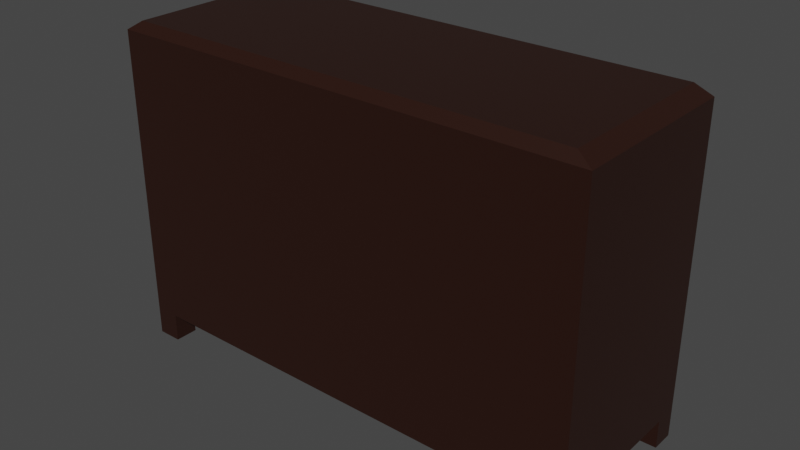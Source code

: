 # Source: dresser.blend  (saved by Blender 3.0.42; exported with 4.5.12 LTS)
import bpy
from mathutils import Matrix  # noqa: F401  (used for matrix-valued properties, if any)

bpy.ops.wm.read_factory_settings(use_empty=True)
scene = bpy.context.scene
scene.name = 'Scene'

# ---- collections
col_collection = bpy.data.collections.new('Collection'); scene.collection.children.link(col_collection)

# ---- materials (node trees are filled in below, after node groups)
mat_material = bpy.data.materials.new('Material')
mat_material.alpha_threshold = 0.0
mat_material.use_transparent_shadow = False
mat_material.line_color = (0.0, 0.0, 0.0, 1.0)

# ---- material node trees
mat_material.use_nodes = True; mat_material.node_tree.nodes.clear()
_N = mat_material.node_tree.nodes; _L = mat_material.node_tree.links
n0 = _N.new('ShaderNodeOutputMaterial'); n0.name = 'Material Output'; n0.location = (300, 300)
n1 = _N.new('ShaderNodeBsdfPrincipled'); n1.name = 'Principled BSDF'; n1.location = (10, 300)
n1.distribution = 'GGX'
n1.subsurface_method = 'RANDOM_WALK_SKIN'
n1.inputs[0].default_value = (0.02365, 0.007093, 0.003859, 1.0)
n1.inputs[2].default_value = 0.4
n1.inputs[3].default_value = 1.45
n1.inputs[27].default_value = (0.0, 0.0, 0.0, 1.0)
n1.inputs[28].default_value = 1.0
_L.new(n1.outputs[0], n0.inputs[0])
n0.is_active_output = True

# ---- world
world_world = bpy.data.worlds.new('World'); scene.world = world_world
world_world.use_nodes = True; world_world.node_tree.nodes.clear()
_N = world_world.node_tree.nodes; _L = world_world.node_tree.links
n0 = _N.new('ShaderNodeOutputWorld'); n0.name = 'World Output'; n0.location = (300, 300)
n1 = _N.new('ShaderNodeBackground'); n1.name = 'Background'; n1.location = (10, 300)
n1.inputs[0].default_value = (0.05088, 0.05088, 0.05088, 1.0)
_L.new(n1.outputs[0], n0.inputs[0])
n0.is_active_output = True
world_world.color = (0.05088, 0.05088, 0.05088)
world_world.use_sun_shadow = False
world_world.sun_shadow_jitter_overblur = 0.0

# ---- meshes
me_cube = bpy.data.meshes.new('Cube')
me_cube.from_pydata([(1.0, 1.0, -1.0), (0.368, 0.8983, 0.5707), (0.368, 0.8983, 0.4397), (-0.8973, 1.0, -1.0), (-0.04203, 0.8983, -0.2715), (-0.8973, -1.0, -1.0), (0.6274, 0.8983, 0.4397), (0.9063, -1.0, -1.0), (0.6274, 0.8983, 0.5707), (0.9063, 1.0, -1.0), (0.9063, 0.8983, -0.8406), (-0.04203, 0.8983, 0.3843), (0.9063, 0.8983, -0.2715), (-0.8973, 1.0, 0.8454), (-0.04203, 0.8983, 0.3323), (0.04421, 0.8983, -0.2715), (0.9063, 1.0, 0.8454), (-0.8973, 0.8983, -0.8406), (-0.8973, 1.0, -0.8406), (0.04421, 0.8983, 0.3843), (-0.8973, 0.8983, 0.3843), (0.9063, 1.0, -0.8406), (-0.8973, 0.8983, -0.2715), (-1.0, -0.7377, -1.0), (0.9063, 1.0, 0.3843), (-0.8973, 1.0, 0.3843), (1.0, -0.7377, -1.0), (-0.8973, -0.7377, -1.0), (0.9063, -0.7377, -1.0), (-1.0, 1.0, -1.188), (1.0, 0.7402, -1.0), (-1.0, 0.7402, -1.0), (1.0, -1.0, -1.188), (-0.8973, 0.7402, -1.0), (0.9063, 0.7402, -1.0), (0.9063, -0.7377, -1.188), (0.04421, 0.8983, 0.8454), (0.9063, 0.8983, 0.3843), (0.9063, 1.0, -1.188), (0.04421, 1.0, 0.8454), (-0.04203, 0.8983, -0.8406), (-0.8973, 0.8983, 0.8454), (0.04421, 1.0, -0.8406), (0.9063, 0.8983, 0.8454), (0.04421, 1.0, 0.3843), (0.9063, 0.7402, -1.188), (-0.8973, -0.7377, -1.188), (-0.04203, 0.8983, 0.8454), (-0.8973, 0.8983, 0.3323), (0.04421, 0.8983, -0.8406), (-0.8973, 0.7402, -1.188), (-1.0, 0.7402, -1.188), (1.0, -0.7377, -1.188), (-0.8973, -1.0, -1.188), (-0.04203, 1.0, 0.8454), (-0.04203, 1.0, -0.8406), (-0.04203, 1.0, 0.3843), (0.9063, -1.0, -1.188), (-0.8973, 1.0, -1.188), (-0.8973, 1.0, 0.3323), (0.9063, 1.0, 0.3323), (0.04421, 1.0, 0.3323), (-0.04203, 1.0, 0.3323), (1.0, 1.0, -1.188), (-1.0, -1.0, -1.188), (-0.8973, 1.0, -0.2135), (0.9063, 1.0, -0.2135), (0.04421, 1.0, -0.2135), (-0.04203, 1.0, -0.2135), (1.0, 0.7402, -1.188), (-1.0, -0.7377, -1.188), (-0.8973, 1.0, -0.2715), (0.9063, 1.0, -0.2715), (0.04421, 1.0, -0.2715), (-0.04203, 1.0, -0.2715), (0.04421, 0.8983, 0.3323), (0.9063, 0.8983, 0.3323), (-0.8973, 0.8983, -0.2135), (0.9063, 0.8983, -0.2135), (0.04421, 0.8983, -0.2135), (-0.04203, 0.8983, -0.2135), (0.9354, 0.9354, 1.0), (1.0, 1.0, 0.9354), (0.9354, -0.9354, 1.0), (1.0, -1.0, 0.9354), (-0.9354, 0.9354, 1.0), (-1.0, 1.0, 0.9354), (-0.9354, -0.9354, 1.0), (-1.0, -1.0, 0.9354), (-0.8973, 1.0, 0.9354), (0.9063, 1.0, 0.9354), (0.6274, 0.8983, 0.0004719), (0.6274, 0.8983, -0.1306), (0.368, 0.8983, -0.1306), (0.368, 0.8983, 0.0004719), (0.368, 0.9699, 0.4397), (0.4928, 1.095, 0.4397), (0.3699, 0.9916, 0.4397), (0.3755, 1.013, 0.4397), (0.3847, 1.032, 0.4397), (0.3972, 1.05, 0.4397), (0.4126, 1.066, 0.4397), (0.4304, 1.078, 0.4397), (0.4501, 1.087, 0.4397), (0.4712, 1.093, 0.4397), (0.4928, 1.095, 0.5707), (0.368, 0.9699, 0.5707), (0.4712, 1.093, 0.5707), (0.4501, 1.087, 0.5707), (0.4304, 1.078, 0.5707), (0.4126, 1.066, 0.5707), (0.3972, 1.05, 0.5707), (0.3847, 1.032, 0.5707), (0.3755, 1.013, 0.5707), (0.3699, 0.9916, 0.5707), (0.6274, 0.9699, 0.5707), (0.5025, 1.095, 0.5707), (0.6255, 0.9916, 0.5707), (0.6199, 1.013, 0.5707), (0.6107, 1.032, 0.5707), (0.5982, 1.05, 0.5707), (0.5828, 1.066, 0.5707), (0.5649, 1.078, 0.5707), (0.5452, 1.087, 0.5707), (0.5242, 1.093, 0.5707), (0.5025, 1.095, 0.4397), (0.6274, 0.9699, 0.4397), (0.5242, 1.093, 0.4397), (0.5452, 1.087, 0.4397), (0.5649, 1.078, 0.4397), (0.5828, 1.066, 0.4397), (0.5982, 1.05, 0.4397), (0.6107, 1.032, 0.4397), (0.6199, 1.013, 0.4397), (0.6255, 0.9916, 0.4397), (0.368, 0.9699, -0.1306), (0.4928, 1.095, -0.1306), (0.3699, 0.9916, -0.1306), (0.3755, 1.013, -0.1306), (0.3847, 1.032, -0.1306), (0.3972, 1.05, -0.1306), (0.4126, 1.066, -0.1306), (0.4304, 1.078, -0.1306), (0.4501, 1.087, -0.1306), (0.4712, 1.093, -0.1306), (0.4928, 1.095, 0.0004719), (0.368, 0.9699, 0.0004719), (0.4712, 1.093, 0.0004719), (0.4501, 1.087, 0.0004719), (0.4304, 1.078, 0.0004719), (0.4126, 1.066, 0.0004719), (0.3972, 1.05, 0.0004719), (0.3847, 1.032, 0.0004719), (0.3755, 1.013, 0.0004719), (0.3699, 0.9916, 0.0004719), (0.6274, 0.9699, 0.0004719), (0.5025, 1.095, 0.0004719), (0.6255, 0.9916, 0.0004719), (0.6199, 1.013, 0.0004719), (0.6107, 1.032, 0.0004719), (0.5982, 1.05, 0.0004719), (0.5828, 1.066, 0.0004719), (0.5649, 1.078, 0.0004719), (0.5452, 1.087, 0.0004719), (0.5242, 1.093, 0.0004719), (0.5025, 1.095, -0.1306), (0.6274, 0.9699, -0.1306), (0.5242, 1.093, -0.1306), (0.5452, 1.087, -0.1306), (0.5649, 1.078, -0.1306), (0.5828, 1.066, -0.1306), (0.5982, 1.05, -0.1306), (0.6107, 1.032, -0.1306), (0.6199, 1.013, -0.1306), (0.6255, 0.9916, -0.1306), (0.6274, 0.8983, -0.6219), (0.6274, 0.8983, -0.7529), (0.368, 0.8983, -0.7529), (0.368, 0.8983, -0.6219), (0.368, 0.9699, -0.7529), (0.4928, 1.095, -0.7529), (0.3699, 0.9916, -0.7529), (0.3755, 1.013, -0.7529), (0.3847, 1.032, -0.7529), (0.3972, 1.05, -0.7529), (0.4126, 1.066, -0.7529), (0.4304, 1.078, -0.7529), (0.4501, 1.087, -0.7529), (0.4712, 1.093, -0.7529), (0.4928, 1.095, -0.6219), (0.368, 0.9699, -0.6219), (0.4712, 1.093, -0.6219), (0.4501, 1.087, -0.6219), (0.4304, 1.078, -0.6219), (0.4126, 1.066, -0.6219), (0.3972, 1.05, -0.6219), (0.3847, 1.032, -0.6219), (0.3755, 1.013, -0.6219), (0.3699, 0.9916, -0.6219), (0.6274, 0.9699, -0.6219), (0.5025, 1.095, -0.6219), (0.6255, 0.9916, -0.6219), (0.6199, 1.013, -0.6219), (0.6107, 1.032, -0.6219), (0.5982, 1.05, -0.6219), (0.5828, 1.066, -0.6219), (0.5649, 1.078, -0.6219), (0.5452, 1.087, -0.6219), (0.5242, 1.093, -0.6219), (0.5025, 1.095, -0.7529), (0.6274, 0.9699, -0.7529), (0.5242, 1.093, -0.7529), (0.5452, 1.087, -0.7529), (0.5649, 1.078, -0.7529), (0.5828, 1.066, -0.7529), (0.5982, 1.05, -0.7529), (0.6107, 1.032, -0.7529), (0.6199, 1.013, -0.7529), (0.6255, 0.9916, -0.7529), (-0.3524, 0.8983, -0.6307), (-0.3524, 0.8983, -0.7618), (-0.6119, 0.8983, -0.7618), (-0.6119, 0.8983, -0.6307), (-0.6119, 0.9699, -0.7618), (-0.487, 1.095, -0.7618), (-0.61, 0.9916, -0.7618), (-0.6043, 1.013, -0.7618), (-0.5951, 1.032, -0.7618), (-0.5826, 1.05, -0.7618), (-0.5673, 1.066, -0.7618), (-0.5494, 1.078, -0.7618), (-0.5297, 1.087, -0.7618), (-0.5087, 1.093, -0.7618), (-0.487, 1.095, -0.6307), (-0.6119, 0.9699, -0.6307), (-0.5087, 1.093, -0.6307), (-0.5297, 1.087, -0.6307), (-0.5494, 1.078, -0.6307), (-0.5673, 1.066, -0.6307), (-0.5826, 1.05, -0.6307), (-0.5951, 1.032, -0.6307), (-0.6043, 1.013, -0.6307), (-0.61, 0.9916, -0.6307), (-0.3524, 0.9699, -0.6307), (-0.4773, 1.095, -0.6307), (-0.3543, 0.9916, -0.6307), (-0.36, 1.013, -0.6307), (-0.3692, 1.032, -0.6307), (-0.3817, 1.05, -0.6307), (-0.3971, 1.066, -0.6307), (-0.4149, 1.078, -0.6307), (-0.4346, 1.087, -0.6307), (-0.4556, 1.093, -0.6307), (-0.4773, 1.095, -0.7618), (-0.3524, 0.9699, -0.7618), (-0.4556, 1.093, -0.7618), (-0.4346, 1.087, -0.7618), (-0.4149, 1.078, -0.7618), (-0.3971, 1.066, -0.7618), (-0.3817, 1.05, -0.7618), (-0.3692, 1.032, -0.7618), (-0.36, 1.013, -0.7618), (-0.3543, 0.9916, -0.7618), (-0.3524, 0.8983, 0.01221), (-0.3524, 0.8983, -0.1188), (-0.6119, 0.8983, -0.1188), (-0.6119, 0.8983, 0.01221), (-0.6119, 0.9699, -0.1188), (-0.487, 1.095, -0.1188), (-0.61, 0.9916, -0.1188), (-0.6043, 1.013, -0.1188), (-0.5951, 1.032, -0.1188), (-0.5826, 1.05, -0.1188), (-0.5673, 1.066, -0.1188), (-0.5494, 1.078, -0.1188), (-0.5297, 1.087, -0.1188), (-0.5087, 1.093, -0.1188), (-0.487, 1.095, 0.01221), (-0.6119, 0.9699, 0.01221), (-0.5087, 1.093, 0.01221), (-0.5297, 1.087, 0.01221), (-0.5494, 1.078, 0.01221), (-0.5673, 1.066, 0.01221), (-0.5826, 1.05, 0.01221), (-0.5951, 1.032, 0.01221), (-0.6043, 1.013, 0.01221), (-0.61, 0.9916, 0.01221), (-0.3524, 0.9699, 0.01221), (-0.4773, 1.095, 0.01221), (-0.3543, 0.9916, 0.01221), (-0.36, 1.013, 0.01221), (-0.3692, 1.032, 0.01221), (-0.3817, 1.05, 0.01221), (-0.3971, 1.066, 0.01221), (-0.4149, 1.078, 0.01221), (-0.4346, 1.087, 0.01221), (-0.4556, 1.093, 0.01221), (-0.4773, 1.095, -0.1188), (-0.3524, 0.9699, -0.1188), (-0.4556, 1.093, -0.1188), (-0.4346, 1.087, -0.1188), (-0.4149, 1.078, -0.1188), (-0.3971, 1.066, -0.1188), (-0.3817, 1.05, -0.1188), (-0.3692, 1.032, -0.1188), (-0.36, 1.013, -0.1188), (-0.3543, 0.9916, -0.1188), (-0.3524, 0.8983, 0.5671), (-0.3524, 0.8983, 0.436), (-0.6119, 0.8983, 0.436), (-0.6119, 0.8983, 0.5671), (-0.6119, 0.9699, 0.436), (-0.487, 1.095, 0.436), (-0.61, 0.9916, 0.436), (-0.6043, 1.013, 0.436), (-0.5951, 1.032, 0.436), (-0.5826, 1.05, 0.436), (-0.5673, 1.066, 0.436), (-0.5494, 1.078, 0.436), (-0.5297, 1.087, 0.436), (-0.5087, 1.093, 0.436), (-0.487, 1.095, 0.5671), (-0.6119, 0.9699, 0.5671), (-0.5087, 1.093, 0.5671), (-0.5297, 1.087, 0.5671), (-0.5494, 1.078, 0.5671), (-0.5673, 1.066, 0.5671), (-0.5826, 1.05, 0.5671), (-0.5951, 1.032, 0.5671), (-0.6043, 1.013, 0.5671), (-0.61, 0.9916, 0.5671), (-0.3524, 0.9699, 0.5671), (-0.4773, 1.095, 0.5671), (-0.3543, 0.9916, 0.5671), (-0.36, 1.013, 0.5671), (-0.3692, 1.032, 0.5671), (-0.3817, 1.05, 0.5671), (-0.3971, 1.066, 0.5671), (-0.4149, 1.078, 0.5671), (-0.4346, 1.087, 0.5671), (-0.4556, 1.093, 0.5671), (-0.4773, 1.095, 0.436), (-0.3524, 0.9699, 0.436), (-0.4556, 1.093, 0.436), (-0.4346, 1.087, 0.436), (-0.4149, 1.078, 0.436), (-0.3971, 1.066, 0.436), (-0.3817, 1.05, 0.436), (-0.3692, 1.032, 0.436), (-0.36, 1.013, 0.436), (-0.3543, 0.9916, 0.436)], [], [(18, 71, 22, 17), (23, 70, 64, 88, 86, 29, 51, 31), (84, 88, 64, 53, 5, 7, 57, 32), (42, 73, 15, 49), (61, 44, 24, 60), (55, 18, 17, 40), (28, 7, 5, 27, 23, 31, 33, 3, 9, 34, 30, 26), (13, 54, 47, 41), (20, 41, 47, 11), (39, 16, 43, 36), (38, 63, 69, 45), (61, 60, 76, 75), (62, 68, 80, 14), (56, 25, 20, 11), (73, 72, 12, 15), (79, 75, 76, 78), (27, 5, 53, 46), (32, 52, 26, 30, 0, 82, 84), (34, 9, 38, 45), (3, 33, 50, 58), (65, 59, 48, 77), (77, 48, 14, 80), (72, 21, 10, 12), (59, 62, 14, 48), (49, 15, 12, 10), (44, 39, 36, 19), (25, 13, 41, 20), (17, 22, 4, 40), (0, 30, 69, 63), (74, 55, 40, 4), (59, 25, 56, 62), (21, 42, 49, 10), (33, 31, 51, 50), (13, 25, 59, 65, 71, 18, 55, 42, 21, 72, 66, 60, 24, 16, 90, 82, 0, 63, 38, 9, 3, 58, 29, 86, 89), (56, 54, 13, 89, 90, 16, 39, 44, 61, 67, 73, 42, 55, 74, 68, 62), (24, 44, 19, 37), (66, 67, 79, 78), (67, 61, 75, 79), (30, 34, 45, 69), (70, 46, 53, 64), (29, 58, 50, 51), (54, 56, 11, 47), (73, 67, 66, 72), (28, 26, 52, 35), (71, 65, 68, 74), (60, 66, 78, 76), (7, 28, 35, 57), (35, 52, 32, 57), (23, 27, 46, 70), (16, 24, 37, 43), (71, 74, 4, 22), (68, 65, 77, 80), (85, 81, 82, 90, 89, 86), (87, 85, 86, 88), (81, 83, 84, 82), (83, 87, 88, 84), (81, 85, 87, 83), (19, 36, 43, 37), (1, 8, 115, 117, 118, 119, 120, 121, 122, 123, 124, 116, 105, 107, 108, 109, 110, 111, 112, 113, 114, 106), (6, 2, 95, 97, 98, 99, 100, 101, 102, 103, 104, 96, 125, 127, 128, 129, 130, 131, 132, 133, 134, 126), (8, 6, 126, 115), (2, 1, 106, 95), (94, 91, 155, 157, 158, 159, 160, 161, 162, 163, 164, 156, 145, 147, 148, 149, 150, 151, 152, 153, 154, 146), (95, 106, 114, 97), (97, 114, 113, 98), (98, 113, 112, 99), (99, 112, 111, 100), (100, 111, 110, 101), (101, 110, 109, 102), (102, 109, 108, 103), (103, 108, 107, 104), (104, 107, 105, 96), (115, 126, 134, 117), (117, 134, 133, 118), (118, 133, 132, 119), (119, 132, 131, 120), (120, 131, 130, 121), (121, 130, 129, 122), (122, 129, 128, 123), (123, 128, 127, 124), (124, 127, 125, 116), (105, 116, 125, 96), (92, 93, 135, 137, 138, 139, 140, 141, 142, 143, 144, 136, 165, 167, 168, 169, 170, 171, 172, 173, 174, 166), (91, 92, 166, 155), (93, 94, 146, 135), (135, 146, 154, 137), (137, 154, 153, 138), (138, 153, 152, 139), (139, 152, 151, 140), (140, 151, 150, 141), (141, 150, 149, 142), (142, 149, 148, 143), (143, 148, 147, 144), (144, 147, 145, 136), (155, 166, 174, 157), (157, 174, 173, 158), (158, 173, 172, 159), (159, 172, 171, 160), (160, 171, 170, 161), (161, 170, 169, 162), (162, 169, 168, 163), (163, 168, 167, 164), (164, 167, 165, 156), (145, 156, 165, 136), (178, 175, 199, 201, 202, 203, 204, 205, 206, 207, 208, 200, 189, 191, 192, 193, 194, 195, 196, 197, 198, 190), (176, 177, 179, 181, 182, 183, 184, 185, 186, 187, 188, 180, 209, 211, 212, 213, 214, 215, 216, 217, 218, 210), (175, 176, 210, 199), (177, 178, 190, 179), (179, 190, 198, 181), (181, 198, 197, 182), (182, 197, 196, 183), (183, 196, 195, 184), (184, 195, 194, 185), (185, 194, 193, 186), (186, 193, 192, 187), (187, 192, 191, 188), (188, 191, 189, 180), (199, 210, 218, 201), (201, 218, 217, 202), (202, 217, 216, 203), (203, 216, 215, 204), (204, 215, 214, 205), (205, 214, 213, 206), (206, 213, 212, 207), (207, 212, 211, 208), (208, 211, 209, 200), (189, 200, 209, 180), (222, 219, 243, 245, 246, 247, 248, 249, 250, 251, 252, 244, 233, 235, 236, 237, 238, 239, 240, 241, 242, 234), (220, 221, 223, 225, 226, 227, 228, 229, 230, 231, 232, 224, 253, 255, 256, 257, 258, 259, 260, 261, 262, 254), (219, 220, 254, 243), (221, 222, 234, 223), (223, 234, 242, 225), (225, 242, 241, 226), (226, 241, 240, 227), (227, 240, 239, 228), (228, 239, 238, 229), (229, 238, 237, 230), (230, 237, 236, 231), (231, 236, 235, 232), (232, 235, 233, 224), (243, 254, 262, 245), (245, 262, 261, 246), (246, 261, 260, 247), (247, 260, 259, 248), (248, 259, 258, 249), (249, 258, 257, 250), (250, 257, 256, 251), (251, 256, 255, 252), (252, 255, 253, 244), (233, 244, 253, 224), (266, 263, 287, 289, 290, 291, 292, 293, 294, 295, 296, 288, 277, 279, 280, 281, 282, 283, 284, 285, 286, 278), (264, 265, 267, 269, 270, 271, 272, 273, 274, 275, 276, 268, 297, 299, 300, 301, 302, 303, 304, 305, 306, 298), (263, 264, 298, 287), (265, 266, 278, 267), (267, 278, 286, 269), (269, 286, 285, 270), (270, 285, 284, 271), (271, 284, 283, 272), (272, 283, 282, 273), (273, 282, 281, 274), (274, 281, 280, 275), (275, 280, 279, 276), (276, 279, 277, 268), (287, 298, 306, 289), (289, 306, 305, 290), (290, 305, 304, 291), (291, 304, 303, 292), (292, 303, 302, 293), (293, 302, 301, 294), (294, 301, 300, 295), (295, 300, 299, 296), (296, 299, 297, 288), (277, 288, 297, 268), (310, 307, 331, 333, 334, 335, 336, 337, 338, 339, 340, 332, 321, 323, 324, 325, 326, 327, 328, 329, 330, 322), (308, 309, 311, 313, 314, 315, 316, 317, 318, 319, 320, 312, 341, 343, 344, 345, 346, 347, 348, 349, 350, 342), (307, 308, 342, 331), (309, 310, 322, 311), (311, 322, 330, 313), (313, 330, 329, 314), (314, 329, 328, 315), (315, 328, 327, 316), (316, 327, 326, 317), (317, 326, 325, 318), (318, 325, 324, 319), (319, 324, 323, 320), (320, 323, 321, 312), (331, 342, 350, 333), (333, 350, 349, 334), (334, 349, 348, 335), (335, 348, 347, 336), (336, 347, 346, 337), (337, 346, 345, 338), (338, 345, 344, 339), (339, 344, 343, 340), (340, 343, 341, 332), (321, 332, 341, 312)])
_uv = me_cube.uv_layers.new(name='UVMap')
_uv.uv.foreach_set('vector', [0.3949, 0.2628, 0.4661, 0.2628, 0.4661, 0.2628, 0.3949, 0.2628, 0.375, 0.03279, 0.375, 0.03279, 0.375, 0.0, 0.6169, 0.0, 0.6169, 0.25, 0.375, 0.25, 0.375, 0.2175, 0.375, 0.2175, 0.6169, 0.75, 0.6169, 1.0, 0.375, 1.0, 0.375, 0.9872, 0.375, 0.9872, 0.375, 0.7617, 0.375, 0.7617, 0.375, 0.75, 0.3949, 0.3805, 0.4661, 0.3805, 0.4661, 0.3805, 0.3949, 0.3805, 0.5415, 0.3805, 0.548, 0.3805, 0.548, 0.4883, 0.5415, 0.4883, 0.3949, 0.3697, 0.3949, 0.2628, 0.3949, 0.2628, 0.3949, 0.3697, 0.3633, 0.7172, 0.3633, 0.75, 0.1378, 0.75, 0.1378, 0.7172, 0.125, 0.7172, 0.125, 0.5325, 0.1378, 0.5325, 0.1378, 0.5, 0.3633, 0.5, 0.3633, 0.5325, 0.375, 0.5325, 0.375, 0.7172, 0.6057, 0.2628, 0.6057, 0.3697, 0.6057, 0.3697, 0.6057, 0.2628, 0.548, 0.2628, 0.6057, 0.2628, 0.6057, 0.3697, 0.548, 0.3697, 0.6057, 0.3805, 0.6057, 0.4883, 0.6057, 0.4883, 0.6057, 0.3805, 0.3633, 0.5, 0.375, 0.5, 0.375, 0.5325, 0.3633, 0.5325, 0.5415, 0.3805, 0.5415, 0.4883, 0.5415, 0.4883, 0.5415, 0.3805, 0.5415, 0.3697, 0.4733, 0.3697, 0.4733, 0.3697, 0.5415, 0.3697, 0.548, 0.3697, 0.548, 0.2628, 0.548, 0.2628, 0.548, 0.3697, 0.4661, 0.3805, 0.4661, 0.4883, 0.4661, 0.4883, 0.4661, 0.3805, 0.4733, 0.3805, 0.5415, 0.3805, 0.5415, 0.4883, 0.4733, 0.4883, 0.1378, 0.7172, 0.1378, 0.75, 0.1378, 0.75, 0.1378, 0.7172, 0.375, 0.75, 0.375, 0.7172, 0.375, 0.7172, 0.375, 0.5325, 0.375, 0.5, 0.6169, 0.5, 0.6169, 0.75, 0.3633, 0.5325, 0.3633, 0.5, 0.3633, 0.5, 0.3633, 0.5325, 0.1378, 0.5, 0.1378, 0.5325, 0.1378, 0.5325, 0.1378, 0.5, 0.4733, 0.2628, 0.5415, 0.2628, 0.5415, 0.2628, 0.4733, 0.2628, 0.4733, 0.2628, 0.5415, 0.2628, 0.5415, 0.3697, 0.4733, 0.3697, 0.4661, 0.4883, 0.3949, 0.4883, 0.3949, 0.4883, 0.4661, 0.4883, 0.5415, 0.2628, 0.5415, 0.3697, 0.5415, 0.3697, 0.5415, 0.2628, 0.3949, 0.3805, 0.4661, 0.3805, 0.4661, 0.4883, 0.3949, 0.4883, 0.548, 0.3805, 0.6057, 0.3805, 0.6057, 0.3805, 0.548, 0.3805, 0.548, 0.2628, 0.6057, 0.2628, 0.6057, 0.2628, 0.548, 0.2628, 0.3949, 0.2628, 0.4661, 0.2628, 0.4661, 0.3697, 0.3949, 0.3697, 0.375, 0.5, 0.375, 0.5325, 0.375, 0.5325, 0.375, 0.5, 0.4661, 0.3697, 0.3949, 0.3697, 0.3949, 0.3697, 0.4661, 0.3697, 0.5415, 0.2628, 0.548, 0.2628, 0.548, 0.3697, 0.5415, 0.3697, 0.3949, 0.4883, 0.3949, 0.3805, 0.3949, 0.3805, 0.3949, 0.4883, 0.1378, 0.5325, 0.125, 0.5325, 0.125, 0.5325, 0.1378, 0.5325, 0.6057, 0.2628, 0.548, 0.2628, 0.5415, 0.2628, 0.4733, 0.2628, 0.4661, 0.2628, 0.3949, 0.2628, 0.3949, 0.3697, 0.3949, 0.3805, 0.3949, 0.4883, 0.4661, 0.4883, 0.4733, 0.4883, 0.5415, 0.4883, 0.548, 0.4883, 0.6057, 0.4883, 0.6169, 0.4883, 0.6169, 0.5, 0.375, 0.5, 0.375, 0.5, 0.375, 0.4883, 0.375, 0.4883, 0.375, 0.2628, 0.375, 0.2628, 0.375, 0.25, 0.6169, 0.25, 0.6169, 0.2628, 0.548, 0.3697, 0.6057, 0.3697, 0.6057, 0.2628, 0.6169, 0.2628, 0.6169, 0.4883, 0.6057, 0.4883, 0.6057, 0.3805, 0.548, 0.3805, 0.5415, 0.3805, 0.4733, 0.3805, 0.4661, 0.3805, 0.3949, 0.3805, 0.3949, 0.3697, 0.4661, 0.3697, 0.4733, 0.3697, 0.5415, 0.3697, 0.548, 0.4883, 0.548, 0.3805, 0.548, 0.3805, 0.548, 0.4883, 0.4733, 0.4883, 0.4733, 0.3805, 0.4733, 0.3805, 0.4733, 0.4883, 0.4733, 0.3805, 0.5415, 0.3805, 0.5415, 0.3805, 0.4733, 0.3805, 0.375, 0.5325, 0.3633, 0.5325, 0.3633, 0.5325, 0.375, 0.5325, 0.125, 0.7172, 0.1378, 0.7172, 0.1378, 0.75, 0.125, 0.75, 0.125, 0.5, 0.1378, 0.5, 0.1378, 0.5325, 0.125, 0.5325, 0.6057, 0.3697, 0.548, 0.3697, 0.548, 0.3697, 0.6057, 0.3697, 0.4661, 0.3805, 0.4733, 0.3805, 0.4733, 0.4883, 0.4661, 0.4883, 0.3633, 0.7172, 0.375, 0.7172, 0.375, 0.7172, 0.3633, 0.7172, 0.4661, 0.2628, 0.4733, 0.2628, 0.4733, 0.3697, 0.4661, 0.3697, 0.5415, 0.4883, 0.4733, 0.4883, 0.4733, 0.4883, 0.5415, 0.4883, 0.3633, 0.75, 0.3633, 0.7172, 0.3633, 0.7172, 0.3633, 0.75, 0.3633, 0.7172, 0.375, 0.7172, 0.375, 0.75, 0.3633, 0.75, 0.125, 0.7172, 0.1378, 0.7172, 0.1378, 0.7172, 0.125, 0.7172, 0.6057, 0.4883, 0.548, 0.4883, 0.548, 0.4883, 0.6057, 0.4883, 0.4661, 0.2628, 0.4661, 0.3697, 0.4661, 0.3697, 0.4661, 0.2628, 0.4733, 0.3697, 0.4733, 0.2628, 0.4733, 0.2628, 0.4733, 0.3697, 0.8669, 0.5081, 0.6331, 0.5081, 0.625, 0.5, 0.6367, 0.5, 0.8622, 0.5, 0.875, 0.5, 0.8669, 0.7419, 0.8669, 0.5081, 0.875, 0.5, 0.875, 0.75, 0.6331, 0.5081, 0.6331, 0.7419, 0.6169, 0.75, 0.6169, 0.5, 0.6331, 0.7419, 0.8669, 0.7419, 0.875, 0.75, 0.625, 0.75, 0.6331, 0.5081, 0.8669, 0.5081, 0.8669, 0.7419, 0.6331, 0.7419, 0.548, 0.3805, 0.6057, 0.3805, 0.6057, 0.4883, 0.548, 0.4883, 0.5713, 0.421, 0.5713, 0.4534, 0.5713, 0.4534, 0.5713, 0.4533, 0.5713, 0.4531, 0.5713, 0.4527, 0.5713, 0.4522, 0.5713, 0.4478, 0.5713, 0.4456, 0.5713, 0.4432, 0.5713, 0.4405, 0.5713, 0.4378, 0.5713, 0.4366, 0.5713, 0.4339, 0.5713, 0.4313, 0.5713, 0.4288, 0.5713, 0.4266, 0.5713, 0.4222, 0.5713, 0.4217, 0.5713, 0.4213, 0.5713, 0.4211, 0.5713, 0.421, 0.555, 0.4534, 0.555, 0.421, 0.555, 0.421, 0.555, 0.4211, 0.555, 0.4213, 0.555, 0.4217, 0.555, 0.4222, 0.555, 0.4266, 0.555, 0.4288, 0.555, 0.4313, 0.555, 0.4339, 0.555, 0.4366, 0.555, 0.4378, 0.555, 0.4405, 0.555, 0.4432, 0.555, 0.4456, 0.555, 0.4478, 0.555, 0.4522, 0.555, 0.4527, 0.555, 0.4531, 0.555, 0.4533, 0.555, 0.4534, 0.5713, 0.4534, 0.555, 0.4534, 0.555, 0.4534, 0.5713, 0.4534, 0.555, 0.421, 0.5713, 0.421, 0.5713, 0.421, 0.555, 0.421, 0.5713, 0.421, 0.5713, 0.4534, 0.5713, 0.4534, 0.5713, 0.4533, 0.5713, 0.4531, 0.5713, 0.4527, 0.5713, 0.4522, 0.5713, 0.4478, 0.5713, 0.4456, 0.5713, 0.4432, 0.5713, 0.4405, 0.5713, 0.4378, 0.5713, 0.4366, 0.5713, 0.4339, 0.5713, 0.4313, 0.5713, 0.4288, 0.5713, 0.4266, 0.5713, 0.4222, 0.5713, 0.4217, 0.5713, 0.4213, 0.5713, 0.4211, 0.5713, 0.421, 0.555, 0.421, 0.5713, 0.421, 0.5713, 0.4211, 0.555, 0.4211, 0.555, 0.4211, 0.5713, 0.4211, 0.5713, 0.4213, 0.555, 0.4213, 0.555, 0.4213, 0.5713, 0.4213, 0.5713, 0.4217, 0.555, 0.4217, 0.555, 0.4217, 0.5713, 0.4217, 0.5713, 0.4222, 0.555, 0.4222, 0.555, 0.4222, 0.5713, 0.4222, 0.5713, 0.4266, 0.555, 0.4266, 0.555, 0.4266, 0.5713, 0.4266, 0.5713, 0.4288, 0.555, 0.4288, 0.555, 0.4288, 0.5713, 0.4288, 0.5713, 0.4313, 0.555, 0.4313, 0.555, 0.4313, 0.5713, 0.4313, 0.5713, 0.4339, 0.555, 0.4339, 0.555, 0.4339, 0.5713, 0.4339, 0.5713, 0.4366, 0.555, 0.4366, 0.5713, 0.4534, 0.555, 0.4534, 0.555, 0.4533, 0.5713, 0.4533, 0.5713, 0.4533, 0.555, 0.4533, 0.555, 0.4531, 0.5713, 0.4531, 0.5713, 0.4531, 0.555, 0.4531, 0.555, 0.4527, 0.5713, 0.4527, 0.5713, 0.4527, 0.555, 0.4527, 0.555, 0.4522, 0.5713, 0.4522, 0.5713, 0.4522, 0.555, 0.4522, 0.555, 0.4478, 0.5713, 0.4478, 0.5713, 0.4478, 0.555, 0.4478, 0.555, 0.4456, 0.5713, 0.4456, 0.5713, 0.4456, 0.555, 0.4456, 0.555, 0.4432, 0.5713, 0.4432, 0.5713, 0.4432, 0.555, 0.4432, 0.555, 0.4405, 0.5713, 0.4405, 0.5713, 0.4405, 0.555, 0.4405, 0.555, 0.4378, 0.5713, 0.4378, 0.5713, 0.4366, 0.5713, 0.4378, 0.555, 0.4378, 0.555, 0.4366, 0.555, 0.4534, 0.555, 0.421, 0.555, 0.421, 0.555, 0.4211, 0.555, 0.4213, 0.555, 0.4217, 0.555, 0.4222, 0.555, 0.4266, 0.555, 0.4288, 0.555, 0.4313, 0.555, 0.4339, 0.555, 0.4366, 0.555, 0.4378, 0.555, 0.4405, 0.555, 0.4432, 0.555, 0.4456, 0.555, 0.4478, 0.555, 0.4522, 0.555, 0.4527, 0.555, 0.4531, 0.555, 0.4533, 0.555, 0.4534, 0.5713, 0.4534, 0.555, 0.4534, 0.555, 0.4534, 0.5713, 0.4534, 0.555, 0.421, 0.5713, 0.421, 0.5713, 0.421, 0.555, 0.421, 0.555, 0.421, 0.5713, 0.421, 0.5713, 0.4211, 0.555, 0.4211, 0.555, 0.4211, 0.5713, 0.4211, 0.5713, 0.4213, 0.555, 0.4213, 0.555, 0.4213, 0.5713, 0.4213, 0.5713, 0.4217, 0.555, 0.4217, 0.555, 0.4217, 0.5713, 0.4217, 0.5713, 0.4222, 0.555, 0.4222, 0.555, 0.4222, 0.5713, 0.4222, 0.5713, 0.4266, 0.555, 0.4266, 0.555, 0.4266, 0.5713, 0.4266, 0.5713, 0.4288, 0.555, 0.4288, 0.555, 0.4288, 0.5713, 0.4288, 0.5713, 0.4313, 0.555, 0.4313, 0.555, 0.4313, 0.5713, 0.4313, 0.5713, 0.4339, 0.555, 0.4339, 0.555, 0.4339, 0.5713, 0.4339, 0.5713, 0.4366, 0.555, 0.4366, 0.5713, 0.4534, 0.555, 0.4534, 0.555, 0.4533, 0.5713, 0.4533, 0.5713, 0.4533, 0.555, 0.4533, 0.555, 0.4531, 0.5713, 0.4531, 0.5713, 0.4531, 0.555, 0.4531, 0.555, 0.4527, 0.5713, 0.4527, 0.5713, 0.4527, 0.555, 0.4527, 0.555, 0.4522, 0.5713, 0.4522, 0.5713, 0.4522, 0.555, 0.4522, 0.555, 0.4478, 0.5713, 0.4478, 0.5713, 0.4478, 0.555, 0.4478, 0.555, 0.4456, 0.5713, 0.4456, 0.5713, 0.4456, 0.555, 0.4456, 0.555, 0.4432, 0.5713, 0.4432, 0.5713, 0.4432, 0.555, 0.4432, 0.555, 0.4405, 0.5713, 0.4405, 0.5713, 0.4405, 0.555, 0.4405, 0.555, 0.4378, 0.5713, 0.4378, 0.5713, 0.4366, 0.5713, 0.4378, 0.555, 0.4378, 0.555, 0.4366, 0.5713, 0.421, 0.5713, 0.4534, 0.5713, 0.4534, 0.5713, 0.4533, 0.5713, 0.4531, 0.5713, 0.4527, 0.5713, 0.4522, 0.5713, 0.4478, 0.5713, 0.4456, 0.5713, 0.4432, 0.5713, 0.4405, 0.5713, 0.4378, 0.5713, 0.4366, 0.5713, 0.4339, 0.5713, 0.4313, 0.5713, 0.4288, 0.5713, 0.4266, 0.5713, 0.4222, 0.5713, 0.4217, 0.5713, 0.4213, 0.5713, 0.4211, 0.5713, 0.421, 0.555, 0.4534, 0.555, 0.421, 0.555, 0.421, 0.555, 0.4211, 0.555, 0.4213, 0.555, 0.4217, 0.555, 0.4222, 0.555, 0.4266, 0.555, 0.4288, 0.555, 0.4313, 0.555, 0.4339, 0.555, 0.4366, 0.555, 0.4378, 0.555, 0.4405, 0.555, 0.4432, 0.555, 0.4456, 0.555, 0.4478, 0.555, 0.4522, 0.555, 0.4527, 0.555, 0.4531, 0.555, 0.4533, 0.555, 0.4534, 0.5713, 0.4534, 0.555, 0.4534, 0.555, 0.4534, 0.5713, 0.4534, 0.555, 0.421, 0.5713, 0.421, 0.5713, 0.421, 0.555, 0.421, 0.555, 0.421, 0.5713, 0.421, 0.5713, 0.4211, 0.555, 0.4211, 0.555, 0.4211, 0.5713, 0.4211, 0.5713, 0.4213, 0.555, 0.4213, 0.555, 0.4213, 0.5713, 0.4213, 0.5713, 0.4217, 0.555, 0.4217, 0.555, 0.4217, 0.5713, 0.4217, 0.5713, 0.4222, 0.555, 0.4222, 0.555, 0.4222, 0.5713, 0.4222, 0.5713, 0.4266, 0.555, 0.4266, 0.555, 0.4266, 0.5713, 0.4266, 0.5713, 0.4288, 0.555, 0.4288, 0.555, 0.4288, 0.5713, 0.4288, 0.5713, 0.4313, 0.555, 0.4313, 0.555, 0.4313, 0.5713, 0.4313, 0.5713, 0.4339, 0.555, 0.4339, 0.555, 0.4339, 0.5713, 0.4339, 0.5713, 0.4366, 0.555, 0.4366, 0.5713, 0.4534, 0.555, 0.4534, 0.555, 0.4533, 0.5713, 0.4533, 0.5713, 0.4533, 0.555, 0.4533, 0.555, 0.4531, 0.5713, 0.4531, 0.5713, 0.4531, 0.555, 0.4531, 0.555, 0.4527, 0.5713, 0.4527, 0.5713, 0.4527, 0.555, 0.4527, 0.555, 0.4522, 0.5713, 0.4522, 0.5713, 0.4522, 0.555, 0.4522, 0.555, 0.4478, 0.5713, 0.4478, 0.5713, 0.4478, 0.555, 0.4478, 0.555, 0.4456, 0.5713, 0.4456, 0.5713, 0.4456, 0.555, 0.4456, 0.555, 0.4432, 0.5713, 0.4432, 0.5713, 0.4432, 0.555, 0.4432, 0.555, 0.4405, 0.5713, 0.4405, 0.5713, 0.4405, 0.555, 0.4405, 0.555, 0.4378, 0.5713, 0.4378, 0.5713, 0.4366, 0.5713, 0.4378, 0.555, 0.4378, 0.555, 0.4366, 0.5713, 0.421, 0.5713, 0.4534, 0.5713, 0.4534, 0.5713, 0.4533, 0.5713, 0.4531, 0.5713, 0.4527, 0.5713, 0.4522, 0.5713, 0.4478, 0.5713, 0.4456, 0.5713, 0.4432, 0.5713, 0.4405, 0.5713, 0.4378, 0.5713, 0.4366, 0.5713, 0.4339, 0.5713, 0.4313, 0.5713, 0.4288, 0.5713, 0.4266, 0.5713, 0.4222, 0.5713, 0.4217, 0.5713, 0.4213, 0.5713, 0.4211, 0.5713, 0.421, 0.555, 0.4534, 0.555, 0.421, 0.555, 0.421, 0.555, 0.4211, 0.555, 0.4213, 0.555, 0.4217, 0.555, 0.4222, 0.555, 0.4266, 0.555, 0.4288, 0.555, 0.4313, 0.555, 0.4339, 0.555, 0.4366, 0.555, 0.4378, 0.555, 0.4405, 0.555, 0.4432, 0.555, 0.4456, 0.555, 0.4478, 0.555, 0.4522, 0.555, 0.4527, 0.555, 0.4531, 0.555, 0.4533, 0.555, 0.4534, 0.5713, 0.4534, 0.555, 0.4534, 0.555, 0.4534, 0.5713, 0.4534, 0.555, 0.421, 0.5713, 0.421, 0.5713, 0.421, 0.555, 0.421, 0.555, 0.421, 0.5713, 0.421, 0.5713, 0.4211, 0.555, 0.4211, 0.555, 0.4211, 0.5713, 0.4211, 0.5713, 0.4213, 0.555, 0.4213, 0.555, 0.4213, 0.5713, 0.4213, 0.5713, 0.4217, 0.555, 0.4217, 0.555, 0.4217, 0.5713, 0.4217, 0.5713, 0.4222, 0.555, 0.4222, 0.555, 0.4222, 0.5713, 0.4222, 0.5713, 0.4266, 0.555, 0.4266, 0.555, 0.4266, 0.5713, 0.4266, 0.5713, 0.4288, 0.555, 0.4288, 0.555, 0.4288, 0.5713, 0.4288, 0.5713, 0.4313, 0.555, 0.4313, 0.555, 0.4313, 0.5713, 0.4313, 0.5713, 0.4339, 0.555, 0.4339, 0.555, 0.4339, 0.5713, 0.4339, 0.5713, 0.4366, 0.555, 0.4366, 0.5713, 0.4534, 0.555, 0.4534, 0.555, 0.4533, 0.5713, 0.4533, 0.5713, 0.4533, 0.555, 0.4533, 0.555, 0.4531, 0.5713, 0.4531, 0.5713, 0.4531, 0.555, 0.4531, 0.555, 0.4527, 0.5713, 0.4527, 0.5713, 0.4527, 0.555, 0.4527, 0.555, 0.4522, 0.5713, 0.4522, 0.5713, 0.4522, 0.555, 0.4522, 0.555, 0.4478, 0.5713, 0.4478, 0.5713, 0.4478, 0.555, 0.4478, 0.555, 0.4456, 0.5713, 0.4456, 0.5713, 0.4456, 0.555, 0.4456, 0.555, 0.4432, 0.5713, 0.4432, 0.5713, 0.4432, 0.555, 0.4432, 0.555, 0.4405, 0.5713, 0.4405, 0.5713, 0.4405, 0.555, 0.4405, 0.555, 0.4378, 0.5713, 0.4378, 0.5713, 0.4366, 0.5713, 0.4378, 0.555, 0.4378, 0.555, 0.4366, 0.5713, 0.421, 0.5713, 0.4534, 0.5713, 0.4534, 0.5713, 0.4533, 0.5713, 0.4531, 0.5713, 0.4527, 0.5713, 0.4522, 0.5713, 0.4478, 0.5713, 0.4456, 0.5713, 0.4432, 0.5713, 0.4405, 0.5713, 0.4378, 0.5713, 0.4366, 0.5713, 0.4339, 0.5713, 0.4313, 0.5713, 0.4288, 0.5713, 0.4266, 0.5713, 0.4222, 0.5713, 0.4217, 0.5713, 0.4213, 0.5713, 0.4211, 0.5713, 0.421, 0.555, 0.4534, 0.555, 0.421, 0.555, 0.421, 0.555, 0.4211, 0.555, 0.4213, 0.555, 0.4217, 0.555, 0.4222, 0.555, 0.4266, 0.555, 0.4288, 0.555, 0.4313, 0.555, 0.4339, 0.555, 0.4366, 0.555, 0.4378, 0.555, 0.4405, 0.555, 0.4432, 0.555, 0.4456, 0.555, 0.4478, 0.555, 0.4522, 0.555, 0.4527, 0.555, 0.4531, 0.555, 0.4533, 0.555, 0.4534, 0.5713, 0.4534, 0.555, 0.4534, 0.555, 0.4534, 0.5713, 0.4534, 0.555, 0.421, 0.5713, 0.421, 0.5713, 0.421, 0.555, 0.421, 0.555, 0.421, 0.5713, 0.421, 0.5713, 0.4211, 0.555, 0.4211, 0.555, 0.4211, 0.5713, 0.4211, 0.5713, 0.4213, 0.555, 0.4213, 0.555, 0.4213, 0.5713, 0.4213, 0.5713, 0.4217, 0.555, 0.4217, 0.555, 0.4217, 0.5713, 0.4217, 0.5713, 0.4222, 0.555, 0.4222, 0.555, 0.4222, 0.5713, 0.4222, 0.5713, 0.4266, 0.555, 0.4266, 0.555, 0.4266, 0.5713, 0.4266, 0.5713, 0.4288, 0.555, 0.4288, 0.555, 0.4288, 0.5713, 0.4288, 0.5713, 0.4313, 0.555, 0.4313, 0.555, 0.4313, 0.5713, 0.4313, 0.5713, 0.4339, 0.555, 0.4339, 0.555, 0.4339, 0.5713, 0.4339, 0.5713, 0.4366, 0.555, 0.4366, 0.5713, 0.4534, 0.555, 0.4534, 0.555, 0.4533, 0.5713, 0.4533, 0.5713, 0.4533, 0.555, 0.4533, 0.555, 0.4531, 0.5713, 0.4531, 0.5713, 0.4531, 0.555, 0.4531, 0.555, 0.4527, 0.5713, 0.4527, 0.5713, 0.4527, 0.555, 0.4527, 0.555, 0.4522, 0.5713, 0.4522, 0.5713, 0.4522, 0.555, 0.4522, 0.555, 0.4478, 0.5713, 0.4478, 0.5713, 0.4478, 0.555, 0.4478, 0.555, 0.4456, 0.5713, 0.4456, 0.5713, 0.4456, 0.555, 0.4456, 0.555, 0.4432, 0.5713, 0.4432, 0.5713, 0.4432, 0.555, 0.4432, 0.555, 0.4405, 0.5713, 0.4405, 0.5713, 0.4405, 0.555, 0.4405, 0.555, 0.4378, 0.5713, 0.4378, 0.5713, 0.4366, 0.5713, 0.4378, 0.555, 0.4378, 0.555, 0.4366, 0.5713, 0.421, 0.5713, 0.4534, 0.5713, 0.4534, 0.5713, 0.4533, 0.5713, 0.4531, 0.5713, 0.4527, 0.5713, 0.4522, 0.5713, 0.4478, 0.5713, 0.4456, 0.5713, 0.4432, 0.5713, 0.4405, 0.5713, 0.4378, 0.5713, 0.4366, 0.5713, 0.4339, 0.5713, 0.4313, 0.5713, 0.4288, 0.5713, 0.4266, 0.5713, 0.4222, 0.5713, 0.4217, 0.5713, 0.4213, 0.5713, 0.4211, 0.5713, 0.421, 0.555, 0.4534, 0.555, 0.421, 0.555, 0.421, 0.555, 0.4211, 0.555, 0.4213, 0.555, 0.4217, 0.555, 0.4222, 0.555, 0.4266, 0.555, 0.4288, 0.555, 0.4313, 0.555, 0.4339, 0.555, 0.4366, 0.555, 0.4378, 0.555, 0.4405, 0.555, 0.4432, 0.555, 0.4456, 0.555, 0.4478, 0.555, 0.4522, 0.555, 0.4527, 0.555, 0.4531, 0.555, 0.4533, 0.555, 0.4534, 0.5713, 0.4534, 0.555, 0.4534, 0.555, 0.4534, 0.5713, 0.4534, 0.555, 0.421, 0.5713, 0.421, 0.5713, 0.421, 0.555, 0.421, 0.555, 0.421, 0.5713, 0.421, 0.5713, 0.4211, 0.555, 0.4211, 0.555, 0.4211, 0.5713, 0.4211, 0.5713, 0.4213, 0.555, 0.4213, 0.555, 0.4213, 0.5713, 0.4213, 0.5713, 0.4217, 0.555, 0.4217, 0.555, 0.4217, 0.5713, 0.4217, 0.5713, 0.4222, 0.555, 0.4222, 0.555, 0.4222, 0.5713, 0.4222, 0.5713, 0.4266, 0.555, 0.4266, 0.555, 0.4266, 0.5713, 0.4266, 0.5713, 0.4288, 0.555, 0.4288, 0.555, 0.4288, 0.5713, 0.4288, 0.5713, 0.4313, 0.555, 0.4313, 0.555, 0.4313, 0.5713, 0.4313, 0.5713, 0.4339, 0.555, 0.4339, 0.555, 0.4339, 0.5713, 0.4339, 0.5713, 0.4366, 0.555, 0.4366, 0.5713, 0.4534, 0.555, 0.4534, 0.555, 0.4533, 0.5713, 0.4533, 0.5713, 0.4533, 0.555, 0.4533, 0.555, 0.4531, 0.5713, 0.4531, 0.5713, 0.4531, 0.555, 0.4531, 0.555, 0.4527, 0.5713, 0.4527, 0.5713, 0.4527, 0.555, 0.4527, 0.555, 0.4522, 0.5713, 0.4522, 0.5713, 0.4522, 0.555, 0.4522, 0.555, 0.4478, 0.5713, 0.4478, 0.5713, 0.4478, 0.555, 0.4478, 0.555, 0.4456, 0.5713, 0.4456, 0.5713, 0.4456, 0.555, 0.4456, 0.555, 0.4432, 0.5713, 0.4432, 0.5713, 0.4432, 0.555, 0.4432, 0.555, 0.4405, 0.5713, 0.4405, 0.5713, 0.4405, 0.555, 0.4405, 0.555, 0.4378, 0.5713, 0.4378, 0.5713, 0.4366, 0.5713, 0.4378, 0.555, 0.4378, 0.555, 0.4366])
me_cube.materials.append(mat_material)
me_cube.use_remesh_preserve_volume = False
me_cube.use_remesh_preserve_attributes = False
me_cube.use_mirror_vertex_groups = False
me_cube.update()

# ---- objects
ob_cube = bpy.data.objects.new('Cube', me_cube)

# ---- transforms, parenting, visibility, modifiers, constraints
ob_cube.location = (0.0, 0.0, 0.0)
ob_cube.scale = (5.418, 2.004, 3.393)
ob_cube.lock_rotations_4d = False
ob_cube.empty_display_type = 'ARROWS'
ob_cube.lineart.crease_threshold = 0.0

# ---- collection membership
col_collection.objects.link(ob_cube)

# ---- scene / render settings (as saved in the file)
scene.frame_start = 1; scene.frame_end = 250; scene.frame_set(1)
scene.render.engine = 'BLENDER_EEVEE_NEXT'
scene.cycles.sampling_pattern = 'TABULATED_SOBOL'
scene.cycles.use_light_tree = False
scene.view_settings.view_transform = 'Filmic'
bpy.context.view_layer.update()

# ---- added for rendering (the .blend has no active camera and no usable light): camera, sun
cam_auto = bpy.data.cameras.new('AutoCamera')
cam_auto.lens = 50.0
cam_auto.sensor_width = 36.0
cam_auto.clip_end = 1000.0
ob_auto_camera = bpy.data.objects.new('AutoCamera', cam_auto)
scene.collection.objects.link(ob_auto_camera)
ob_auto_camera.location = (12.7573, -15.2138, 9.8877)
ob_auto_camera.rotation_euler = (1.09748, -7.21219e-08, 0.694738)
scene.camera = ob_auto_camera
light_auto_sun = bpy.data.lights.new('AutoSun', 'SUN')
light_auto_sun.energy = 3.0
light_auto_sun.angle = 0.0523599
ob_auto_sun = bpy.data.objects.new('AutoSun', light_auto_sun)
scene.collection.objects.link(ob_auto_sun)
ob_auto_sun.rotation_euler = (0.872665, 0.174533, 0.523599)
bpy.context.view_layer.update()
